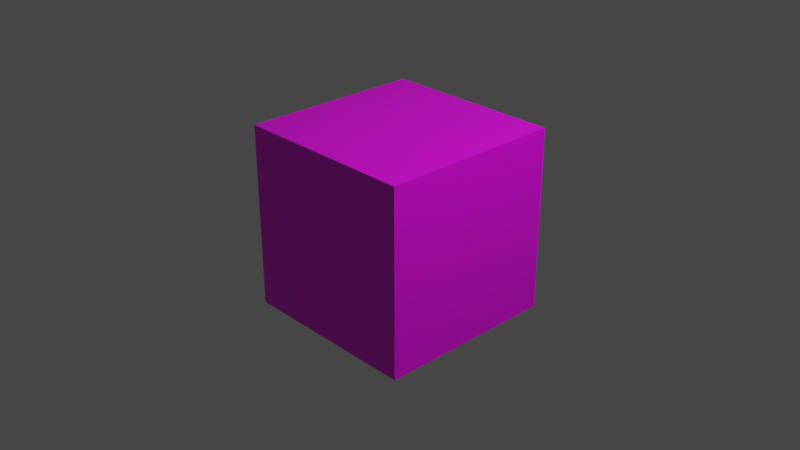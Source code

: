# Source: Dado.blend  (saved by Blender 2.93.21; exported with 4.5.12 LTS)
import bpy
from mathutils import Matrix  # noqa: F401  (used for matrix-valued properties, if any)

bpy.ops.wm.read_factory_settings(use_empty=True)
scene = bpy.context.scene
scene.name = 'Scene'

# ---- collections
col_collection = bpy.data.collections.new('Collection'); scene.collection.children.link(col_collection)

# ---- images (referenced by path relative to the original .blend; pixels are not part of the script)
import os
ASSET_DIR = os.environ.get("B2B_ASSET_DIR", "")  # directory of the original .blend (textures are referenced by path, not embedded)
HERE = os.path.dirname(os.path.abspath(__file__))  # packed textures are extracted next to this script under _unpacked/

def load_image(name, relpath, width, height, colorspace="sRGB"):
    """Load a texture the original file referenced (path relative to the .blend, or extracted next to this script)."""
    p = next((c for c in (os.path.join(HERE, relpath), os.path.join(ASSET_DIR, relpath)) if relpath and os.path.exists(c)), "")
    if p:
        img = bpy.data.images.load(p, check_existing=True)
        img.name = name
    else:  # same state as the original file: an image datablock whose file is absent (Cycles renders it pink)
        img = bpy.data.images.new(name, width, height)
        img.source = "FILE"
        img.filepath = "//" + (relpath or name)
    img.colorspace_settings.name = colorspace
    return img
img_dado_png = load_image('Dado.png', 'Dado.png', 1024, 1024, 'sRGB')

# ---- materials (node trees are filled in below, after node groups)
mat_material = bpy.data.materials.new('Material')
mat_material.alpha_threshold = 0.0
mat_material.line_color = (0.0, 0.0, 0.0, 1.0)

# ---- material node trees
mat_material.use_nodes = True; mat_material.node_tree.nodes.clear()
_N = mat_material.node_tree.nodes; _L = mat_material.node_tree.links
n0 = _N.new('ShaderNodeOutputMaterial'); n0.name = 'Material Output'; n0.location = (300, 300)
n1 = _N.new('ShaderNodeTexImage'); n1.name = 'Imagen'; n1.location = (-458, 233)
n1.image = img_dado_png
n2 = _N.new('ShaderNodeBsdfPrincipled'); n2.name = 'Principled BSDF'; n2.location = (10, 300)
n2.distribution = 'GGX'
n2.subsurface_method = 'BURLEY'
n2.inputs[2].default_value = 0.4
n2.inputs[3].default_value = 1.45
n2.inputs[27].default_value = (0.0, 0.0, 0.0, 1.0)
n2.inputs[28].default_value = 1.0
_L.new(n2.outputs[0], n0.inputs[0])
_L.new(n1.outputs[0], n2.inputs[0])
n0.is_active_output = True

# ---- world
world_world = bpy.data.worlds.new('World'); scene.world = world_world
world_world.use_nodes = True; world_world.node_tree.nodes.clear()
_N = world_world.node_tree.nodes; _L = world_world.node_tree.links
n0 = _N.new('ShaderNodeOutputWorld'); n0.name = 'World Output'; n0.location = (300, 300)
n1 = _N.new('ShaderNodeBackground'); n1.name = 'Background'; n1.location = (10, 300)
n1.inputs[0].default_value = (0.05088, 0.05088, 0.05088, 1.0)
_L.new(n1.outputs[0], n0.inputs[0])
n0.is_active_output = True
world_world.color = (0.05088, 0.05088, 0.05088)
world_world.use_sun_shadow = False
world_world.sun_shadow_jitter_overblur = 0.0

# ---- cameras
cam_camera = bpy.data.cameras.new('Camera')
cam_camera.clip_end = 100.0
cam_camera.ortho_scale = 7.314

# ---- lights
light_light = bpy.data.lights.new('Light', 'POINT')
light_light.transmission_factor = 0.0
light_light.energy = 1000.0
light_light.shadow_soft_size = 0.1
light_light.shadow_maximum_resolution = 0.006
light_light.use_absolute_resolution = True

# ---- meshes
me_cube = bpy.data.meshes.new('Cube')
me_cube.from_pydata([(1.0, 1.0, 1.0), (1.0, 1.0, -1.0), (1.0, -1.0, 1.0), (1.0, -1.0, -1.0), (-1.0, 1.0, 1.0), (-1.0, 1.0, -1.0), (-1.0, -1.0, 1.0), (-1.0, -1.0, -1.0)], [], [(0, 4, 6, 2), (3, 2, 6, 7), (7, 6, 4, 5), (5, 1, 3, 7), (1, 0, 2, 3), (5, 4, 0, 1)])
_uv = me_cube.uv_layers.new(name='UVMap')
_uv.uv.foreach_set('vector', [0.5, 0.251, 0.5, 0.0009843, 0.75, 0.0009843, 0.75, 0.251, 0.75, 0.501, 0.75, 0.251, 1.0, 0.251, 1.0, 0.501, 0.0, 0.501, 0.0, 0.251, 0.25, 0.251, 0.25, 0.501, 0.5, 0.751, 0.5, 0.501, 0.75, 0.501, 0.75, 0.751, 0.5, 0.501, 0.5, 0.251, 0.75, 0.251, 0.75, 0.501, 0.25, 0.501, 0.25, 0.251, 0.5, 0.251, 0.5, 0.501])
me_cube.materials.append(mat_material)
me_cube.use_remesh_preserve_volume = False
me_cube.use_remesh_preserve_attributes = False
me_cube.use_mirror_vertex_groups = False
me_cube.update()

# ---- objects
ob_cube = bpy.data.objects.new('Cube', me_cube)
ob_light = bpy.data.objects.new('Light', light_light)
ob_camera = bpy.data.objects.new('Camera', cam_camera)

# ---- transforms, parenting, visibility, modifiers, constraints
ob_cube.location = (0.0, 0.0, 0.0)
ob_cube.lock_rotations_4d = False
ob_cube.empty_display_type = 'ARROWS'
ob_cube.lineart.crease_threshold = 0.0
ob_light.location = (4.076, 1.005, 5.904)
ob_light.rotation_euler = (0.6503, 0.05522, 1.866)
ob_light.lock_rotations_4d = False
ob_light.empty_display_type = 'ARROWS'
ob_light.color = (0.0, 0.0, 0.0, 0.0)
ob_light.lineart.crease_threshold = 0.0
ob_camera.location = (7.359, -6.926, 4.958)
ob_camera.rotation_euler = (1.109, 0.0, 0.8149)
ob_camera.lock_rotations_4d = False
ob_camera.empty_display_type = 'ARROWS'
ob_camera.color = (0.0, 0.0, 0.0, 0.0)
ob_camera.display_type = 'WIRE'
ob_camera.lineart.crease_threshold = 0.0

# ---- collection membership
col_collection.objects.link(ob_cube)
col_collection.objects.link(ob_light)
col_collection.objects.link(ob_camera)

# ---- scene / render settings (as saved in the file)
scene.camera = ob_camera
scene.frame_start = 1; scene.frame_end = 250; scene.frame_set(1)
scene.render.engine = 'CYCLES'
scene.cycles.use_denoising = False
scene.cycles.samples = 128
scene.cycles.sampling_pattern = 'TABULATED_SOBOL'
scene.cycles.use_adaptive_sampling = False
scene.cycles.use_light_tree = False
scene.view_settings.view_transform = 'Filmic'
bpy.context.view_layer.update()
